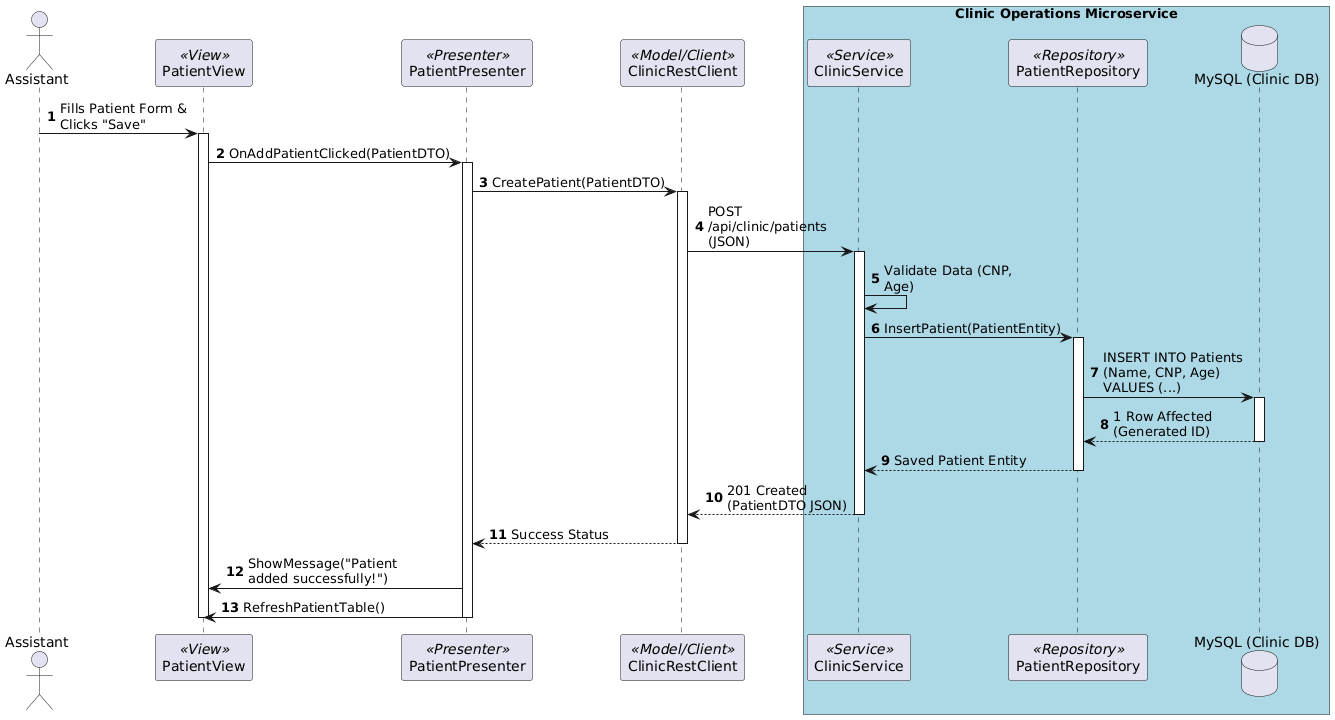

The diagram above was rendered by PlantUML. Its source (embedded in the PNG):
@startuml
skinparam maxMessageSize 150
autonumber

actor "Assistant" as U
participant "PatientView" as V << View >>
participant "PatientPresenter" as P << Presenter >>
participant "ClinicRestClient" as RC << Model/Client >>
box "Clinic Operations Microservice" #LightBlue
participant "ClinicService" as S << Service >>
participant "PatientRepository" as R << Repository >>
database "MySQL (Clinic DB)" as DB
end box

U -> V : Fills Patient Form & Clicks "Save"
activate V
V -> P : OnAddPatientClicked(PatientDTO)
activate P
P -> RC : CreatePatient(PatientDTO)
activate RC

RC -> S : POST /api/clinic/patients (JSON)
activate S
S -> S : Validate Data (CNP, Age)
S -> R : InsertPatient(PatientEntity)
activate R
R -> DB : INSERT INTO Patients (Name, CNP, Age) VALUES (...)
activate DB
DB --> R : 1 Row Affected (Generated ID)
deactivate DB
R --> S : Saved Patient Entity
deactivate R

S --> RC : 201 Created (PatientDTO JSON)
deactivate S

RC --> P : Success Status
deactivate RC

P -> V : ShowMessage("Patient added successfully!")
P -> V : RefreshPatientTable()
deactivate P
deactivate V
@enduml